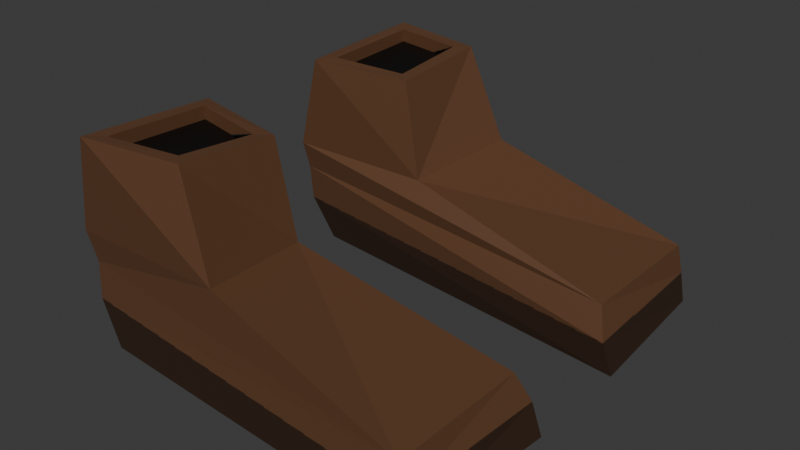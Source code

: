 # Source: PlayerBoots.blend  (saved by Blender 5.0.118; exported with 4.5.12 LTS)
import bpy
from mathutils import Matrix  # noqa: F401  (used for matrix-valued properties, if any)

bpy.ops.wm.read_factory_settings(use_empty=True)
scene = bpy.context.scene
scene.name = 'Scene'

# ---- collections
col_collection = bpy.data.collections.new('Collection'); scene.collection.children.link(col_collection)

# ---- images (referenced by path relative to the original .blend; pixels are not part of the script)
import os
ASSET_DIR = os.environ.get("B2B_ASSET_DIR", "")  # directory of the original .blend (textures are referenced by path, not embedded)
HERE = os.path.dirname(os.path.abspath(__file__))  # packed textures are extracted next to this script under _unpacked/

def load_image(name, relpath, width, height, colorspace="sRGB"):
    """Load a texture the original file referenced (path relative to the .blend, or extracted next to this script)."""
    p = next((c for c in (os.path.join(HERE, relpath), os.path.join(ASSET_DIR, relpath)) if relpath and os.path.exists(c)), "")
    if p:
        img = bpy.data.images.load(p, check_existing=True)
        img.name = name
    else:  # same state as the original file: an image datablock whose file is absent (Cycles renders it pink)
        img = bpy.data.images.new(name, width, height)
        img.source = "FILE"
        img.filepath = "//" + (relpath or name)
    img.colorspace_settings.name = colorspace
    return img
img_bootstexture = load_image('BootsTexture', '_unpacked/BootsTexture.1938438d.png', 1024, 1024, 'sRGB')
img_bootsmaterial = load_image('BootsMaterial', '_unpacked/BootsMaterial.2e7bc387.png', 1024, 1024, 'sRGB')

# ---- materials (node trees are filled in below, after node groups)
mat_material_001 = bpy.data.materials.new('Material.001')

# ---- material node trees
mat_material_001.use_nodes = True; mat_material_001.node_tree.nodes.clear()
_N = mat_material_001.node_tree.nodes; _L = mat_material_001.node_tree.links
n0 = _N.new('ShaderNodeBsdfPrincipled'); n0.name = 'Principled BSDF'; n0.location = (-216, 193)
n1 = _N.new('ShaderNodeOutputMaterial'); n1.name = 'Material Output'; n1.location = (184, 193)
n2 = _N.new('ShaderNodeTexImage'); n2.name = 'Image Texture'; n2.location = (-518, 196)
n2.image = img_bootstexture
n3 = _N.new('ShaderNodeTexImage'); n3.name = 'Image Texture.001'; n3.location = (0, 0)
n3.image = img_bootsmaterial
_L.new(n0.outputs[0], n1.inputs[0])
_L.new(n2.outputs[0], n0.inputs[0])
n1.is_active_output = True

# ---- world
world_world = bpy.data.worlds.new('World'); scene.world = world_world
world_world.use_nodes = True; world_world.node_tree.nodes.clear()
_N = world_world.node_tree.nodes; _L = world_world.node_tree.links
n0 = _N.new('ShaderNodeOutputWorld'); n0.name = 'World Output'; n0.location = (200, 100)
n1 = _N.new('ShaderNodeBackground'); n1.name = 'Background'; n1.location = (-200, 100)
n1.inputs[0].default_value = (0.05088, 0.05088, 0.05088, 1.0)
_L.new(n1.outputs[0], n0.inputs[0])
n0.is_active_output = True
world_world.color = (0.05088, 0.05088, 0.05088)
world_world.sun_shadow_jitter_overblur = 0.0

# ---- meshes
me_cube_002 = bpy.data.meshes.new('Cube.002')
me_cube_002.from_pydata([(0.141, -0.4465, -2.291), (-0.1388, -0.4276, -2.078), (-0.2328, -0.4407, -2.297), (-0.2328, -0.1698, -2.31), (0.1014, -0.1862, -2.315), (0.02861, -0.4, -2.079), (0.02858, -0.2208, -2.095), (-0.1388, -0.1932, -2.087), (-0.2265, -0.1839, -2.373), (-0.2265, -0.4253, -2.373), (0.5971, -0.4719, -2.424), (0.5971, -0.1503, -2.424), (-0.1821, -0.2122, -2.559), (-0.1821, -0.4297, -2.559), (0.6205, -0.4786, -2.558), (0.6458, -0.1234, -2.559), (0.6214, -0.1234, -2.491), (-0.2293, -0.1948, -2.459), (-0.2293, -0.4275, -2.459), (0.6088, -0.4778, -2.491), (0.141, 0.4481, -2.291), (-0.1388, 0.4292, -2.078), (-0.2328, 0.4423, -2.297), (-0.2328, 0.1714, -2.31), (0.1014, 0.1879, -2.315), (0.02861, 0.4016, -2.079), (0.02858, 0.2224, -2.095), (-0.1388, 0.1948, -2.087), (-0.2265, 0.1855, -2.373), (-0.2265, 0.4269, -2.373), (0.5971, 0.4735, -2.424), (0.5971, 0.152, -2.424), (-0.1821, 0.2138, -2.559), (-0.1821, 0.4313, -2.559), (0.6205, 0.4803, -2.558), (0.6458, 0.1251, -2.559), (0.6214, 0.125, -2.491), (-0.2293, 0.1964, -2.459), (-0.2293, 0.4291, -2.459), (0.6088, 0.4795, -2.491), (-0.1702, -0.4645, -2.075), (-0.1702, -0.1564, -2.089), (0.05998, -0.1942, -2.097), (0.05998, -0.4267, -2.078), (-0.1702, 0.4661, -2.075), (-0.1702, 0.158, -2.089), (0.05998, 0.1958, -2.097), (0.05998, 0.4283, -2.078), (-0.1395, -0.4276, -2.107), (-0.1395, -0.1932, -2.116), (0.02789, -0.2208, -2.123), (0.02791, -0.4, -2.108), (-0.1395, 0.4292, -2.107), (-0.1395, 0.1948, -2.116), (0.02789, 0.2224, -2.123), (0.02791, 0.4016, -2.108)], [], [(2, 40, 41, 3), (0, 2, 9, 10), (4, 42, 43, 0), (0, 43, 40, 2), (4, 3, 41, 42), (17, 16, 15, 12), (3, 4, 11, 8), (4, 0, 10, 11), (2, 3, 8, 9), (12, 15, 14, 13), (19, 18, 13, 14), (16, 19, 14, 15), (18, 17, 12, 13), (9, 8, 17, 18), (11, 10, 19, 16), (10, 9, 18, 19), (8, 11, 16, 17), (22, 23, 45, 44), (20, 30, 29, 22), (24, 20, 47, 46), (20, 22, 44, 47), (24, 46, 45, 23), (37, 32, 35, 36), (23, 28, 31, 24), (24, 31, 30, 20), (22, 29, 28, 23), (32, 33, 34, 35), (39, 34, 33, 38), (36, 35, 34, 39), (38, 33, 32, 37), (29, 38, 37, 28), (31, 36, 39, 30), (30, 39, 38, 29), (28, 37, 36, 31), (26, 25, 55, 54), (27, 26, 54, 53), (1, 7, 41, 40), (6, 5, 43, 42), (5, 1, 40, 43), (7, 6, 42, 41), (27, 21, 44, 45), (25, 26, 46, 47), (21, 25, 47, 44), (26, 27, 45, 46), (48, 51, 50, 49), (52, 53, 54, 55), (6, 7, 49, 50), (5, 6, 50, 51), (25, 21, 52, 55), (21, 27, 53, 52), (1, 5, 51, 48), (7, 1, 48, 49)])
_uv = me_cube_002.uv_layers.new(name='UVMap')
_uv.uv.foreach_set('vector', [0.7445, 0.8625, 0.7285, 0.7586, 0.8753, 0.7586, 0.8736, 0.8628, 0.6109, 0.6569, 0.6082, 0.8347, 0.5724, 0.8322, 0.5476, 0.4395, 0.5911, 0.9734, 0.486, 0.9635, 0.4838, 0.8525, 0.5911, 0.8494, 0.6109, 0.6569, 0.7124, 0.6958, 0.7139, 0.8043, 0.6082, 0.8347, 0.1148, 0.2676, 0.1125, 0.4261, 0.007304, 0.396, 0.01107, 0.2875, 0.1833, 0.425, 0.1988, 0.01887, 0.2309, 0.007304, 0.2309, 0.403, 0.1125, 0.4261, 0.1148, 0.2676, 0.1667, 0.03108, 0.1423, 0.4234, 0.7285, 0.007304, 0.8534, 0.01655, 0.8812, 0.2357, 0.7285, 0.2466, 0.7445, 0.8625, 0.8736, 0.8628, 0.8682, 0.893, 0.7534, 0.8981, 0.2575, 0.8314, 0.1914, 0.4407, 0.3609, 0.4424, 0.3609, 0.8251, 0.5157, 0.4339, 0.5314, 0.8335, 0.4838, 0.8111, 0.4838, 0.4283, 0.409, 0.6094, 0.4103, 0.4407, 0.4427, 0.4408, 0.4427, 0.6099, 0.7542, 0.939, 0.8648, 0.934, 0.8587, 0.9828, 0.7553, 0.9875, 0.7534, 0.8981, 0.8682, 0.893, 0.8648, 0.934, 0.7542, 0.939, 0.3755, 0.596, 0.3779, 0.443, 0.4103, 0.4407, 0.409, 0.6094, 0.5476, 0.4395, 0.5724, 0.8322, 0.5314, 0.8335, 0.5157, 0.4339, 0.1423, 0.4234, 0.1667, 0.03108, 0.1988, 0.01887, 0.1833, 0.425, 0.8594, 0.619, 0.7303, 0.6193, 0.7285, 0.5151, 0.8753, 0.5151, 0.5868, 0.2359, 0.6501, 0.01852, 0.6253, 0.4111, 0.5895, 0.4137, 0.2558, 0.9701, 0.2558, 0.846, 0.3631, 0.8492, 0.3609, 0.9602, 0.5868, 0.2359, 0.5895, 0.4137, 0.4838, 0.3833, 0.4853, 0.2748, 0.3617, 0.2676, 0.4654, 0.2875, 0.4692, 0.396, 0.3639, 0.4261, 0.2932, 0.425, 0.2455, 0.403, 0.2455, 0.007304, 0.2776, 0.01887, 0.3639, 0.4261, 0.3341, 0.4234, 0.3097, 0.03108, 0.3617, 0.2676, 0.8812, 0.2612, 0.8812, 0.5005, 0.7285, 0.4896, 0.7564, 0.2705, 0.8594, 0.619, 0.8504, 0.6546, 0.7357, 0.6495, 0.7303, 0.6193, 0.1106, 0.8314, 0.007304, 0.8251, 0.007304, 0.4424, 0.1768, 0.4407, 0.682, 0.01285, 0.7139, 0.007304, 0.7139, 0.39, 0.6662, 0.4125, 0.4092, 0.7932, 0.3755, 0.7937, 0.3755, 0.6246, 0.4079, 0.6245, 0.8497, 0.6955, 0.8486, 0.744, 0.7452, 0.7394, 0.739, 0.6906, 0.8504, 0.6546, 0.8497, 0.6955, 0.739, 0.6906, 0.7357, 0.6495, 0.4427, 0.7799, 0.4092, 0.7932, 0.4079, 0.6245, 0.4403, 0.6268, 0.6501, 0.01852, 0.682, 0.01285, 0.6662, 0.4125, 0.6253, 0.4111, 0.3341, 0.4234, 0.2932, 0.425, 0.2776, 0.01887, 0.3097, 0.03108, 0.8899, 0.8543, 0.8899, 0.7686, 0.9035, 0.7698, 0.9035, 0.8554, 0.9094, 0.1087, 0.9094, 0.189, 0.8958, 0.1893, 0.8958, 0.109, 0.02225, 0.8636, 0.02223, 0.9752, 0.007304, 0.9927, 0.007304, 0.846, 0.102, 0.9623, 0.1018, 0.877, 0.1167, 0.8643, 0.1169, 0.975, 0.1018, 0.877, 0.02225, 0.8636, 0.007304, 0.846, 0.1167, 0.8643, 0.02223, 0.9752, 0.102, 0.9623, 0.1169, 0.975, 0.007304, 0.9927, 0.2263, 0.9752, 0.2262, 0.8636, 0.2412, 0.846, 0.2412, 0.9927, 0.1467, 0.877, 0.1465, 0.9623, 0.1315, 0.975, 0.1318, 0.8643, 0.2262, 0.8636, 0.1467, 0.877, 0.1318, 0.8643, 0.2412, 0.846, 0.1465, 0.9623, 0.2263, 0.9752, 0.2412, 0.9927, 0.1315, 0.975, 0.6057, 0.8494, 0.6853, 0.8627, 0.6855, 0.948, 0.6057, 0.9609, 0.4575, 0.846, 0.4575, 0.9576, 0.3778, 0.9447, 0.378, 0.8594, 0.8958, 0.2842, 0.8958, 0.2039, 0.9094, 0.2041, 0.9094, 0.2844, 0.9094, 0.007304, 0.9094, 0.09294, 0.8958, 0.0941, 0.8958, 0.008472, 0.8958, 0.4746, 0.8958, 0.3944, 0.9094, 0.3941, 0.9094, 0.4744, 0.9032, 0.5151, 0.9032, 0.6267, 0.8899, 0.6273, 0.8899, 0.5156, 0.9094, 0.2993, 0.9094, 0.3795, 0.8958, 0.3793, 0.8958, 0.299, 0.8899, 0.7535, 0.8899, 0.6419, 0.9032, 0.6424, 0.9032, 0.754])
me_cube_002.materials.append(mat_material_001)
me_cube_002.use_mirror_vertex_groups = False
me_cube_002.use_paint_bone_selection = False
me_cube_002.use_paint_mask = True
me_cube_002.update()

# ---- objects
ob_boots = bpy.data.objects.new('Boots', me_cube_002)

# ---- transforms, parenting, visibility, modifiers, constraints
ob_boots.location = (0.0, 0.0, 2.551)
ob_boots.lock_rotations_4d = False
ob_boots.empty_display_type = 'ARROWS'
ob_boots.lineart.crease_threshold = 0.0

# ---- collection membership
col_collection.objects.link(ob_boots)

# ---- scene / render settings (as saved in the file)
scene.frame_start = 1; scene.frame_end = 250; scene.frame_set(1)
scene.render.engine = 'BLENDER_EEVEE_NEXT'
scene.render.bake_bias = 0.0
scene.render.bake_samples = 0
scene.cycles.sampling_pattern = 'TABULATED_SOBOL'
scene.eevee.use_volume_custom_range = False
bpy.context.view_layer.update()

# ---- added for rendering (the .blend has no active camera and no usable light): camera, sun
cam_auto = bpy.data.cameras.new('AutoCamera')
cam_auto.lens = 50.0
cam_auto.sensor_width = 36.0
cam_auto.clip_end = 1000.0
ob_auto_camera = bpy.data.objects.new('AutoCamera', cam_auto)
scene.collection.objects.link(ob_auto_camera)
ob_auto_camera.location = (1.49029, -1.53973, 1.26099)
ob_auto_camera.rotation_euler = (1.09748, -7.21219e-08, 0.694738)
scene.camera = ob_auto_camera
light_auto_sun = bpy.data.lights.new('AutoSun', 'SUN')
light_auto_sun.energy = 3.0
light_auto_sun.angle = 0.0523599
ob_auto_sun = bpy.data.objects.new('AutoSun', light_auto_sun)
scene.collection.objects.link(ob_auto_sun)
ob_auto_sun.rotation_euler = (0.872665, 0.174533, 0.523599)
bpy.context.view_layer.update()
